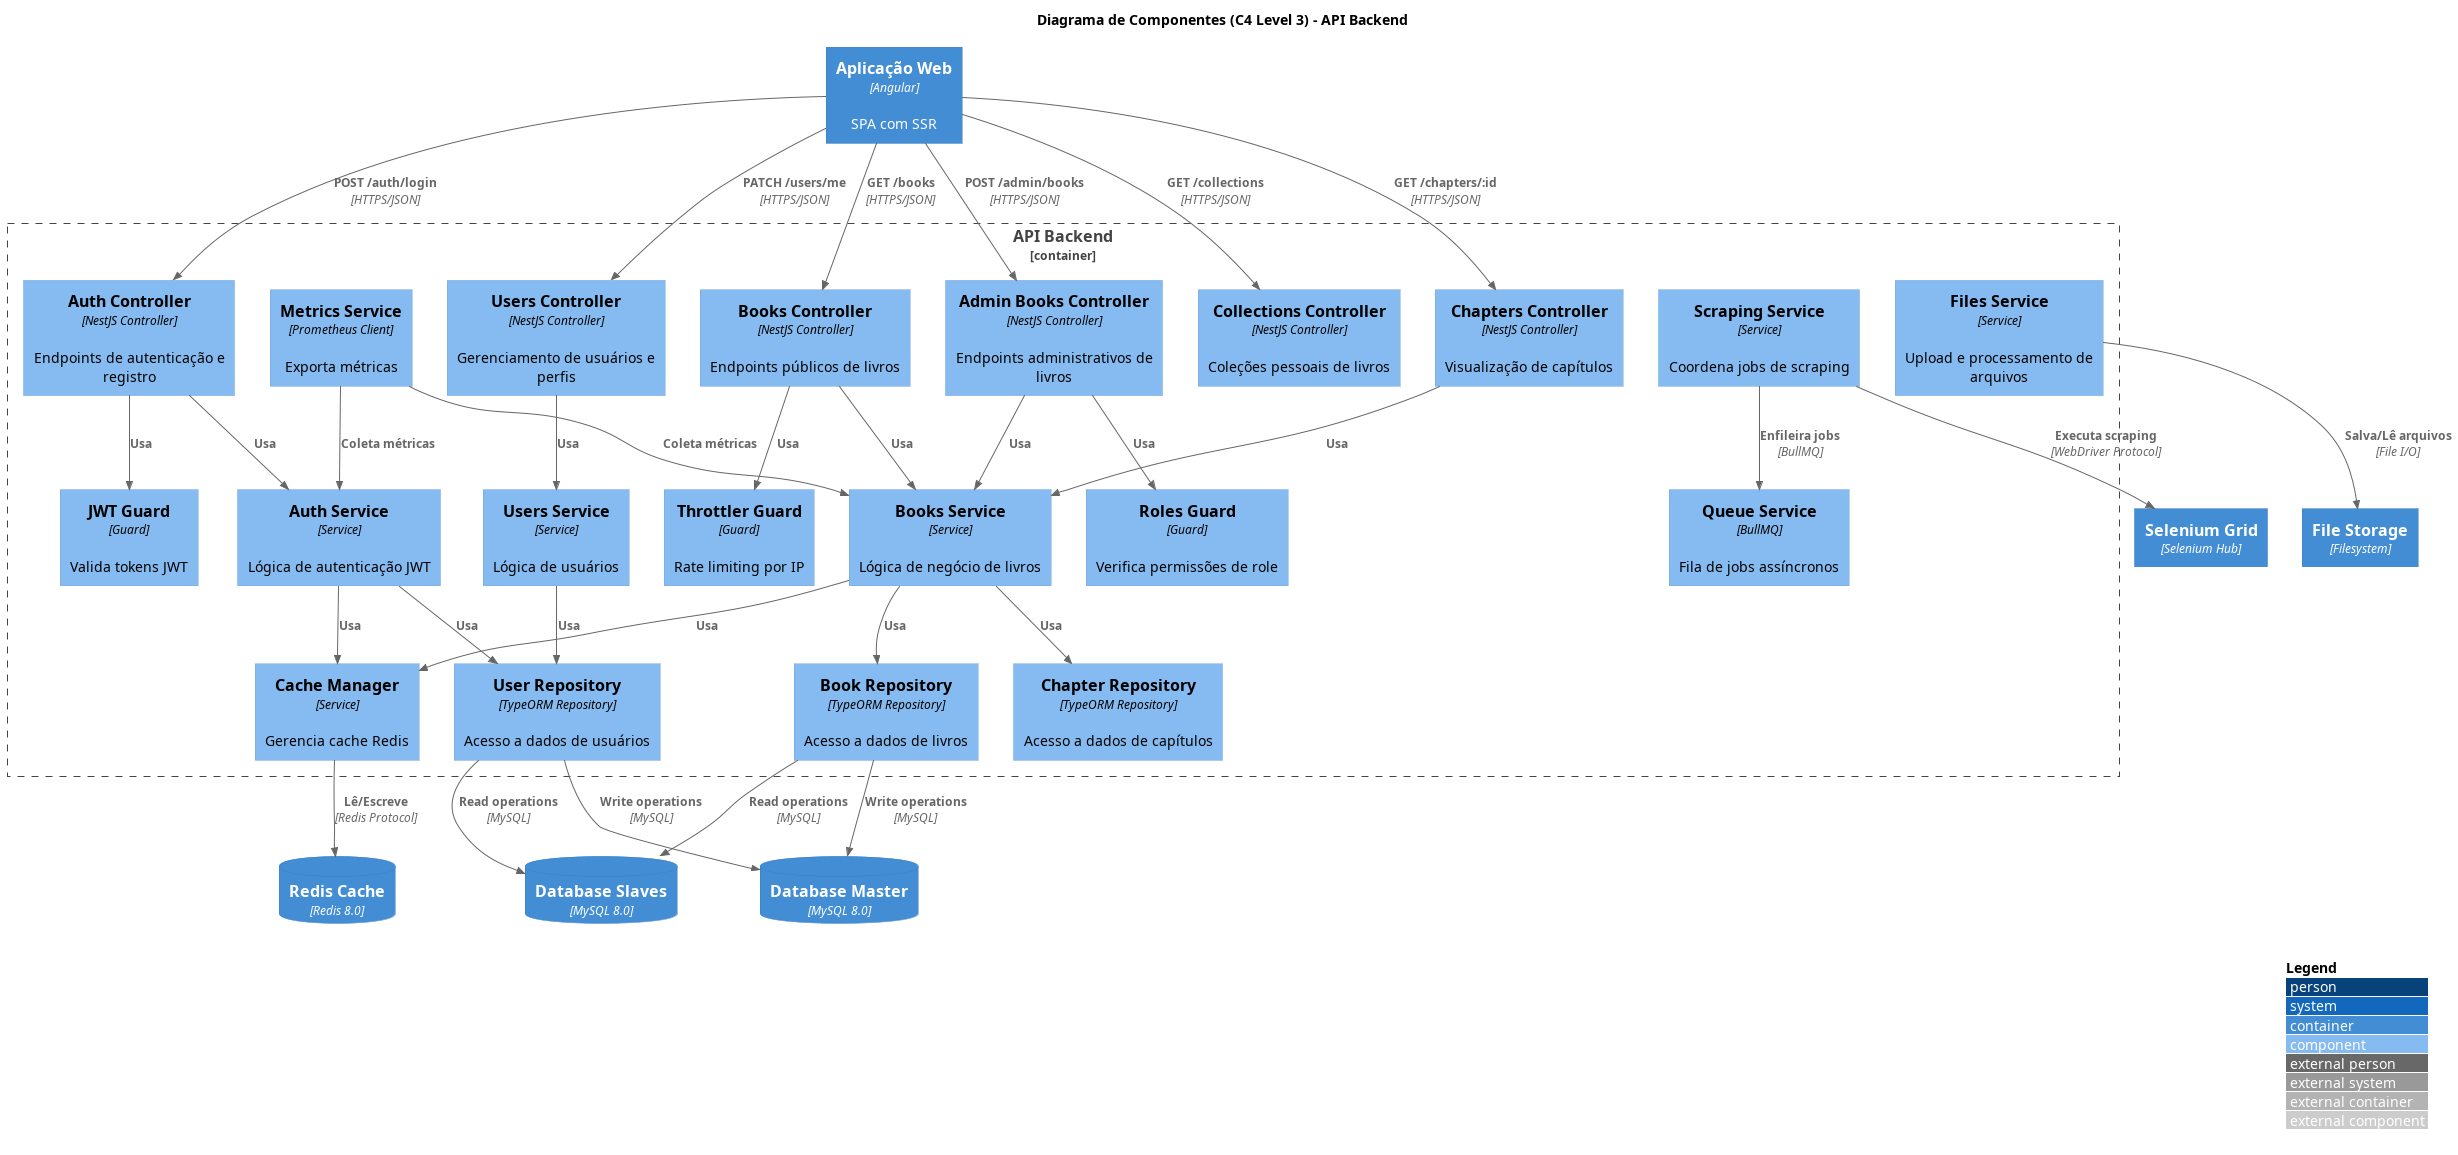

The diagram above was rendered by PlantUML. Its source (embedded in the PNG):
@startuml C4 Component Diagram
!include https://raw.githubusercontent.com/plantuml-stdlib/C4-PlantUML/master/C4_Component.puml

LAYOUT_WITH_LEGEND()

title Diagrama de Componentes (C4 Level 3) - API Backend

Container(web_app, "Aplicação Web", "Angular", "SPA com SSR")
ContainerDb(db_master, "Database Master", "MySQL 8.0")
ContainerDb(db_slave, "Database Slaves", "MySQL 8.0")
ContainerDb(cache, "Redis Cache", "Redis 8.0")
Container(file_storage, "File Storage", "Filesystem")
Container(selenium, "Selenium Grid", "Selenium Hub")

Container_Boundary(api, "API Backend") {

    Component(auth_ctrl, "Auth Controller", "NestJS Controller", "Endpoints de autenticação e registro")
    Component(books_ctrl, "Books Controller", "NestJS Controller", "Endpoints públicos de livros")
    Component(admin_books_ctrl, "Admin Books Controller", "NestJS Controller", "Endpoints administrativos de livros")
    Component(users_ctrl, "Users Controller", "NestJS Controller", "Gerenciamento de usuários e perfis")
    Component(collections_ctrl, "Collections Controller", "NestJS Controller", "Coleções pessoais de livros")
    Component(chapters_ctrl, "Chapters Controller", "NestJS Controller", "Visualização de capítulos")

    Component(auth_service, "Auth Service", "Service", "Lógica de autenticação JWT")
    Component(books_service, "Books Service", "Service", "Lógica de negócio de livros")
    Component(users_service, "Users Service", "Service", "Lógica de usuários")
    Component(scraping_service, "Scraping Service", "Service", "Coordena jobs de scraping")
    Component(files_service, "Files Service", "Service", "Upload e processamento de arquivos")

    Component(jwt_guard, "JWT Guard", "Guard", "Valida tokens JWT")
    Component(roles_guard, "Roles Guard", "Guard", "Verifica permissões de role")
    Component(throttler, "Throttler Guard", "Guard", "Rate limiting por IP")

    Component(book_repo, "Book Repository", "TypeORM Repository", "Acesso a dados de livros")
    Component(user_repo, "User Repository", "TypeORM Repository", "Acesso a dados de usuários")
    Component(chapter_repo, "Chapter Repository", "TypeORM Repository", "Acesso a dados de capítulos")

    Component(cache_manager, "Cache Manager", "Service", "Gerencia cache Redis")
    Component(queue_service, "Queue Service", "BullMQ", "Fila de jobs assíncronos")
    Component(metrics_service, "Metrics Service", "Prometheus Client", "Exporta métricas")
}

Rel(web_app, auth_ctrl, "POST /auth/login", "HTTPS/JSON")
Rel(web_app, books_ctrl, "GET /books", "HTTPS/JSON")
Rel(web_app, admin_books_ctrl, "POST /admin/books", "HTTPS/JSON")
Rel(web_app, users_ctrl, "PATCH /users/me", "HTTPS/JSON")
Rel(web_app, collections_ctrl, "GET /collections", "HTTPS/JSON")
Rel(web_app, chapters_ctrl, "GET /chapters/:id", "HTTPS/JSON")

Rel(auth_ctrl, jwt_guard, "Usa")
Rel(admin_books_ctrl, roles_guard, "Usa")
Rel(books_ctrl, throttler, "Usa")

Rel(auth_ctrl, auth_service, "Usa")
Rel(books_ctrl, books_service, "Usa")
Rel(admin_books_ctrl, books_service, "Usa")
Rel(users_ctrl, users_service, "Usa")
Rel(chapters_ctrl, books_service, "Usa")

Rel(auth_service, user_repo, "Usa")
Rel(books_service, book_repo, "Usa")
Rel(books_service, chapter_repo, "Usa")
Rel(users_service, user_repo, "Usa")

Rel(book_repo, db_master, "Write operations", "MySQL")
Rel(book_repo, db_slave, "Read operations", "MySQL")
Rel(user_repo, db_master, "Write operations", "MySQL")
Rel(user_repo, db_slave, "Read operations", "MySQL")

Rel(auth_service, cache_manager, "Usa")
Rel(books_service, cache_manager, "Usa")
Rel(cache_manager, cache, "Lê/Escreve", "Redis Protocol")

Rel(files_service, file_storage, "Salva/Lê arquivos", "File I/O")
Rel(scraping_service, queue_service, "Enfileira jobs", "BullMQ")
Rel(scraping_service, selenium, "Executa scraping", "WebDriver Protocol")

Rel(metrics_service, books_service, "Coleta métricas")
Rel(metrics_service, auth_service, "Coleta métricas")

@enduml